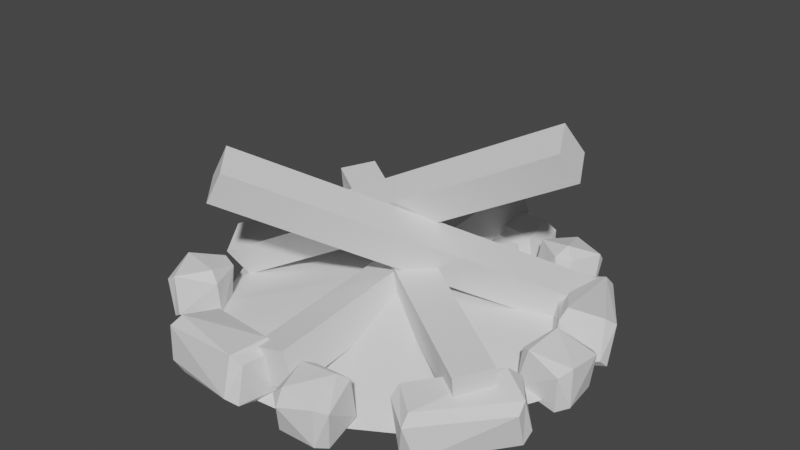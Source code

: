 # Source: Fireplace.blend  (saved by Blender 3.2.14; exported with 4.5.12 LTS)
import bpy
from mathutils import Matrix  # noqa: F401  (used for matrix-valued properties, if any)

bpy.ops.wm.read_factory_settings(use_empty=True)
scene = bpy.context.scene
scene.name = 'Scene'

# ---- collections
col_collection = bpy.data.collections.new('Collection'); scene.collection.children.link(col_collection)

# ---- world
world_world = bpy.data.worlds.new('World'); scene.world = world_world
world_world.use_nodes = True; world_world.node_tree.nodes.clear()
_N = world_world.node_tree.nodes; _L = world_world.node_tree.links
n0 = _N.new('ShaderNodeOutputWorld'); n0.name = 'World Output'; n0.location = (300, 300)
n1 = _N.new('ShaderNodeBackground'); n1.name = 'Background'; n1.location = (10, 300)
n1.inputs[0].default_value = (0.05088, 0.05088, 0.05088, 1.0)
_L.new(n1.outputs[0], n0.inputs[0])
n0.is_active_output = True
world_world.color = (0.05088, 0.05088, 0.05088)
world_world.use_sun_shadow = False
world_world.sun_shadow_jitter_overblur = 0.0

# ---- meshes
me_cube_006 = bpy.data.meshes.new('Cube.006')
me_cube_006.from_pydata([(-0.09552, 8.152, 0.6589), (-0.1361, 8.06, 2.251), (0.06371, 8.212, 1.068), (0.02317, 8.12, 2.66), (-0.01445, -8.262, -0.08261), (-0.05498, -8.354, 1.509), (0.1448, -8.202, 0.3264), (0.1042, -8.293, 1.918), (-0.6704, 3.514, 1.274), (-0.6723, 3.329, 2.909), (-0.5779, 4.864, 1.437), (-0.5798, 4.68, 3.072), (0.6896, -5.7, 0.3976), (0.6877, -5.884, 2.032), (0.7822, -4.349, 0.5608), (0.7802, -4.534, 2.195), (-0.4152, -6.936, 5.721), (-0.3361, -6.829, 7.159), (-0.5124, -5.685, 6.162), (-0.4334, -5.578, 7.601), (0.6501, 3.692, -0.9264), (0.7292, 3.799, 0.5121), (0.5528, 4.943, -0.4847), (0.6319, 5.05, 0.9538), (-0.722, -2.307, -0.4991), (-0.7679, -3.139, 0.8441), (-0.7911, -0.944, 0.1088), (-0.837, -1.775, 1.452), (0.6985, 1.638, 6.799), (0.6526, 0.8061, 8.142), (0.6294, 3.001, 7.407), (0.5835, 2.17, 8.75)], [], [(0, 1, 3, 2), (2, 3, 7, 6), (6, 7, 5, 4), (4, 5, 1, 0), (2, 6, 4, 0), (7, 3, 1, 5), (8, 9, 11, 10), (10, 11, 15, 14), (14, 15, 13, 12), (12, 13, 9, 8), (10, 14, 12, 8), (15, 11, 9, 13), (16, 17, 19, 18), (18, 19, 23, 22), (22, 23, 21, 20), (20, 21, 17, 16), (18, 22, 20, 16), (23, 19, 17, 21), (24, 25, 27, 26), (26, 27, 31, 30), (30, 31, 29, 28), (28, 29, 25, 24), (26, 30, 28, 24), (31, 27, 25, 29)])
_uv = me_cube_006.uv_layers.new(name='UVMap')
_uv.uv.foreach_set('vector', [-0.06028, 1.07, -0.06028, 1.907, -0.1595, 2.117, -0.1595, 1.28, -4.03, -3.854, -3.193, -3.844, -3.193, 4.78, -4.03, 4.769, 2.462, 1.803, 2.462, 0.9662, 2.561, 1.176, 2.561, 2.013, -3.193, -3.844, -2.357, -3.854, -2.357, 4.769, -3.193, 4.78, 4.496, -3.854, 4.496, 4.769, 4.267, 4.81, 4.267, -3.813, 4.725, -3.813, 4.725, 4.81, 4.496, 4.769, 4.496, -3.854, -0.06028, 2.873, -0.06028, 2.01, 0.6552, 2.004, 0.6552, 2.867, -0.1461, 1.07, -1.009, 1.055, -1.009, -3.854, -0.1461, -3.839, -1.009, 2.867, -1.009, 2.004, -0.2938, 2.01, -0.2938, 2.873, -0.1461, -3.839, 0.7171, -3.854, 0.7171, 1.055, -0.1461, 1.07, 4.725, 1.754, 4.725, -3.155, 4.878, -3.854, 4.878, 1.055, 5.03, -3.155, 5.03, 1.754, 4.878, 1.055, 4.878, -3.854, 2.462, 0.9662, 2.462, 1.724, 1.821, 2.001, 1.821, 1.243, -1.683, -3.506, -1.009, -3.854, -1.009, 2.749, -1.683, 3.097, 1.821, 2.759, 1.821, 2.001, 2.462, 2.278, 2.462, 3.036, -1.683, 3.097, -2.357, 2.749, -2.357, -3.854, -1.683, -3.506, 1.269, 2.749, 1.269, -3.854, 1.821, -3.426, 1.821, 3.177, 1.269, -3.854, 1.269, 2.749, 0.7171, 3.177, 0.7171, -3.426, 0.7171, 1.174, 0.7171, 2.004, -0.06028, 1.9, -0.06028, 1.07, 2.546, 0.9662, 1.821, 0.5635, 1.821, -3.854, 2.546, -3.451, -0.2319, 1.07, -0.2319, 1.9, -1.009, 2.004, -1.009, 1.174, 3.271, 0.5635, 2.546, 0.9662, 2.546, -3.451, 3.271, -3.854, 4.267, -3.248, 4.267, 1.169, 3.769, 0.5635, 3.769, -3.854, 3.271, 1.169, 3.271, -3.248, 3.769, -3.854, 3.769, 0.5635])
me_cube_006.update()
me_plane = bpy.data.meshes.new('Plane')
me_plane.from_pydata([(-0.464, 0.6173, 0.0), (0.3708, 0.8142, 0.0), (0.6746, 0.4994, 0.0), (0.8748, -0.04421, 0.0), (0.6646, -0.4758, 0.0), (0.5216, -0.6808, 0.0), (0.2527, -0.8396, 0.0), (-0.1726, -0.879, 0.0), (-0.6688, -0.5719, 0.0), (-0.6919, -0.3922, 0.0), (-0.8263, -0.1466, 0.0), (-0.04661, 0.7158, 0.0), (0.5227, 0.6568, 0.0), (-0.6452, 0.2354, 0.0), (0.7697, -0.26, 0.0), (0.5931, -0.5783, 0.0), (0.3871, -0.7602, 0.0), (0.04002, -0.8593, 0.0), (-0.6803, -0.482, 0.0), (-0.7591, -0.2694, 0.0), (0.7747, 0.2276, 0.0), (-0.4207, -0.7254, 0.0), (0.03272, -0.06715, 0.2354)], [], [(22, 1, 11), (22, 2, 12), (22, 0, 13), (22, 4, 14), (22, 5, 15), (22, 6, 16), (22, 7, 17), (22, 9, 18), (22, 10, 19), (22, 3, 20), (22, 8, 21), (22, 11, 0), (22, 12, 1), (22, 13, 10), (22, 14, 3), (22, 15, 4), (22, 16, 5), (22, 17, 6), (22, 18, 8), (22, 19, 9), (22, 20, 2), (22, 21, 7)])
me_plane.polygons.foreach_set('use_smooth', [True] * 22)
_uv = me_plane.uv_layers.new(name='UVMap')
_uv.uv.foreach_set('vector', [0.643, 0.7629, 0.6854, 0.9071, 0.4767, 0.8579, 0.7242, 0.6787, 0.8373, 0.7497, 0.7613, 0.8284, 0.3591, 0.6959, 0.268, 0.8087, 0.1774, 0.6177, 0.7193, 0.3285, 0.8323, 0.2621, 0.8849, 0.37, 0.6699, 0.2576, 0.7608, 0.1596, 0.7965, 0.2109, 0.5851, 0.2076, 0.6263, 0.08018, 0.6936, 0.1199, 0.4452, 0.1946, 0.4137, 0.06049, 0.52, 0.07034, 0.2805, 0.345, 0.1541, 0.3039, 0.1598, 0.259, 0.2335, 0.431, 0.08685, 0.4267, 0.1205, 0.3653, 0.7956, 0.485, 0.9374, 0.4779, 0.8874, 0.6138, 0.2873, 0.2924, 0.1656, 0.2141, 0.2896, 0.1373, 0.5067, 0.7307, 0.4767, 0.8579, 0.268, 0.8087, 0.6673, 0.7377, 0.7613, 0.8284, 0.6854, 0.9071, 0.2955, 0.5617, 0.1774, 0.6177, 0.08685, 0.4267, 0.7674, 0.4272, 0.8849, 0.37, 0.9374, 0.4779, 0.6894, 0.2856, 0.7965, 0.2109, 0.8323, 0.2621, 0.6271, 0.2324, 0.6936, 0.1199, 0.7608, 0.1596, 0.508, 0.2004, 0.52, 0.07034, 0.6263, 0.08018, 0.2894, 0.2756, 0.1598, 0.259, 0.1656, 0.2141, 0.2351, 0.4281, 0.1205, 0.3653, 0.1541, 0.3039, 0.7647, 0.5686, 0.8874, 0.6138, 0.8373, 0.7497, 0.3584, 0.2484, 0.2896, 0.1373, 0.4137, 0.06049])
me_plane.update()
me_cube_018 = bpy.data.meshes.new('Cube.018')
me_cube_018.from_pydata([(0.9173, -0.4571, -0.7769), (1.225, -0.1356, -0.3666), (1.051, -0.7013, -0.2393), (1.051, 0.1634, 0.7235), (0.6121, 0.06568, 1.129), (0.8766, -0.4024, 0.8508), (-0.07996, -1.017, -0.7831), (0.05388, -1.261, -0.2454), (-0.5186, -1.115, -0.3773), (-0.3852, -0.4943, 1.123), (-0.6932, -0.8158, 0.7128), (-0.1207, -0.9623, 0.8446), (0.3852, 0.4943, -1.123), (0.1207, 0.9623, -0.8446), (0.6932, 0.8158, -0.7128), (0.07996, 1.017, 0.7831), (0.5186, 1.115, 0.3773), (-0.05388, 1.261, 0.2454), (-0.6121, -0.06568, -1.129), (-1.051, -0.1634, -0.7235), (-0.8766, 0.4024, -0.8508), (-0.9173, 0.4571, 0.7769), (-1.051, 0.7013, 0.2393), (-1.225, 0.1356, 0.3666), (8.59, -6.404, -1.009), (8.656, -6.832, -0.5857), (8.233, -6.404, -0.5196), (8.832, -6.832, 0.5443), (8.899, -6.404, 0.9673), (8.409, -6.404, 0.6105), (8.59, -5.26, -1.009), (8.233, -5.26, -0.5196), (8.656, -4.832, -0.5857), (8.899, -5.26, 0.9673), (8.832, -4.832, 0.5443), (8.409, -5.26, 0.6105), (9.72, -6.404, -1.185), (10.21, -6.404, -0.8284), (9.786, -6.832, -0.7623), (10.03, -6.404, 0.7907), (9.963, -6.832, 0.3677), (10.39, -6.404, 0.3016), (9.72, -5.26, -1.185), (9.786, -4.832, -0.7623), (10.21, -5.26, -0.8284), (10.03, -5.26, 0.7907), (10.39, -5.26, 0.3016), (9.963, -4.832, 0.3677), (6.854, -9.956, -1.255), (6.568, -10.34, -0.8895), (6.558, -9.752, -0.7685), (6.598, -10.57, 0.2308), (6.907, -10.36, 0.7038), (6.588, -9.98, 0.3518), (8.991, -7.781, -0.8702), (8.695, -7.576, -0.3835), (9.3, -7.563, -0.3972), (9.044, -8.18, 1.089), (9.33, -7.791, 0.7232), (8.725, -7.804, 0.7369), (7.675, -10.73, -1.435), (7.994, -11.11, -1.083), (7.389, -11.12, -1.07), (7.728, -11.13, 0.5238), (7.419, -11.35, 0.05084), (8.025, -11.34, 0.03709), (9.812, -8.556, -1.05), (10.12, -8.338, -0.5772), (10.13, -8.932, -0.6982), (9.865, -8.955, 0.9089), (10.16, -9.16, 0.4221), (10.15, -8.567, 0.5432), (-0.2675, -11.33, -1.146), (-0.7211, -11.21, -0.7662), (-0.2241, -10.86, -0.7719), (-0.8114, -11.06, 0.3643), (-0.4254, -11.07, 0.8305), (-0.3144, -10.71, 0.3586), (2.746, -11.85, -0.8372), (2.789, -11.38, -0.4629), (3.132, -11.87, -0.371), (2.588, -11.59, 1.14), (3.042, -11.72, 0.7594), (2.699, -11.23, 0.6676), (-0.4738, -12.45, -1.016), (-0.5847, -12.81, -0.5441), (-0.9273, -12.32, -0.6359), (-0.6317, -12.19, 0.9608), (-1.018, -12.18, 0.4946), (-0.675, -12.67, 0.5864), (2.54, -12.97, -0.707), (2.926, -12.99, -0.2408), (2.429, -13.33, -0.235), (2.382, -12.71, 1.27), (2.339, -13.19, 0.8954), (2.835, -12.84, 0.8897), (-1.747, -3.113, -0.9976), (-1.621, -2.662, -0.6135), (-1.386, -3.212, -0.5224), (-1.711, -2.514, 0.517), (-1.905, -2.853, 0.9792), (-1.476, -3.064, 0.608), (-2.897, -5.95, -0.7168), (-2.535, -6.049, -0.2417), (-3.091, -6.289, -0.2546), (-3.055, -5.69, 1.26), (-3.181, -6.141, 0.8759), (-2.625, -5.901, 0.8888), (-2.804, -2.698, -1.136), (-3.234, -2.488, -0.7652), (-2.678, -2.248, -0.7524), (-2.962, -2.439, 0.8404), (-2.768, -2.099, 0.3781), (-3.324, -2.339, 0.3652), (-3.954, -5.535, -0.8557), (-4.148, -5.875, -0.3934), (-4.383, -5.325, -0.4845), (-4.112, -5.276, 1.121), (-4.474, -5.176, 0.646), (-4.238, -5.726, 0.7371), (4.278, -11.34, -0.8642), (3.865, -11.49, -0.4446), (4.235, -11.01, -0.3587), (3.895, -11.71, 0.6757), (4.331, -11.74, 1.095), (4.266, -11.24, 0.7616), (5.412, -11.2, -0.8648), (5.369, -10.87, -0.3593), (5.848, -11.23, -0.4457), (5.465, -11.6, 1.094), (5.878, -11.45, 0.6747), (5.4, -11.09, 0.761), (4.423, -12.46, -1.094), (4.488, -12.96, -0.761), (4.01, -12.6, -0.6747), (4.476, -12.85, 0.8648), (4.04, -12.82, 0.4457), (4.519, -13.18, 0.3593), (5.557, -12.31, -1.095), (5.993, -12.34, -0.6757), (5.622, -12.81, -0.7616), (5.61, -12.71, 0.8642), (5.653, -13.04, 0.3587), (6.023, -12.57, 0.4446), (-2.64, -8.764, -1.0), (-2.877, -8.408, -0.5719), (-2.284, -8.527, -0.5719), (-2.877, -8.408, 0.5719), (-2.64, -8.764, 1.0), (-2.284, -8.527, 0.5719), (-2.007, -9.716, -1.0), (-1.65, -9.479, -0.5719), (-1.77, -10.07, -0.5719), (-2.007, -9.716, 1.0), (-1.77, -10.07, 0.5719), (-1.65, -9.479, 0.5719), (-3.593, -9.397, -1.0), (-3.949, -9.634, -0.5719), (-3.83, -9.041, -0.5719), (-3.593, -9.397, 1.0), (-3.83, -9.041, 0.5719), (-3.949, -9.634, 0.5719), (-2.959, -10.35, -1.0), (-2.722, -10.71, -0.5719), (-3.316, -10.59, -0.5719), (-2.959, -10.35, 1.0), (-3.316, -10.59, 0.5719), (-2.722, -10.71, 0.5719), (6.474, -1.335, -0.7577), (6.851, -1.411, -0.2897), (6.274, -1.589, -0.2456), (6.842, -1.107, 0.813), (6.458, -0.8047, 1.171), (6.265, -1.285, 0.8571), (5.458, -0.8304, -0.9051), (5.258, -1.084, -0.393), (5.075, -0.5277, -0.5476), (5.442, -0.2997, 1.023), (5.066, -0.2242, 0.5552), (5.249, -0.7802, 0.7097), (7.0, -0.3552, -1.023), (7.194, 0.1254, -0.7097), (7.377, -0.4306, -0.5552), (6.984, 0.1755, 0.9051), (7.368, -0.1271, 0.5476), (7.184, 0.4289, 0.393), (5.985, 0.1499, -1.171), (5.601, 0.4526, -0.813), (6.178, 0.6305, -0.8571), (5.969, 0.6806, 0.7577), (6.169, 0.9339, 0.2456), (5.592, 0.7561, 0.2897), (4.333, -0.1975, -1.173), (4.759, -0.2413, -0.7451), (4.289, -0.6234, -0.7451), (4.759, -0.2413, 0.3987), (4.333, -0.1975, 0.8268), (4.289, -0.6234, 0.3987), (1.275, 0.1168, -1.173), (1.232, -0.3091, -0.7451), (0.8495, 0.1606, -0.7451), (1.275, 0.1168, 0.8268), (0.8495, 0.1606, 0.3987), (1.232, -0.3091, 0.3987), (4.45, 0.9402, -1.173), (4.494, 1.366, -0.7451), (4.876, 0.8965, -0.7451), (4.45, 0.9402, 0.8268), (4.876, 0.8965, 0.3987), (4.494, 1.366, 0.3987), (1.392, 1.255, -1.173), (0.9665, 1.298, -0.7451), (1.436, 1.68, -0.7451), (1.392, 1.255, 0.8268), (1.436, 1.68, 0.3987), (0.9665, 1.298, 0.3987), (8.72, -4.404, -0.9328), (8.887, -4.72, -0.4446), (8.309, -4.552, -0.5129), (8.797, -4.572, 0.6858), (8.562, -4.144, 1.044), (8.219, -4.403, 0.6176), (7.275, -1.731, -1.399), (6.865, -1.879, -0.9793), (7.04, -1.303, -1.041), (7.117, -1.471, 0.5776), (6.95, -1.154, 0.08951), (6.775, -1.731, 0.1512), (9.725, -3.859, -0.924), (10.07, -3.599, -0.4976), (9.892, -4.175, -0.4359), (9.567, -3.599, 1.053), (9.802, -4.027, 0.6946), (9.977, -3.451, 0.6329), (8.281, -1.186, -1.39), (8.046, -0.7579, -1.032), (8.623, -0.9262, -0.964), (8.123, -0.9262, 0.5864), (8.533, -0.7777, 0.1665), (7.955, -0.6095, 0.09826)], [], [(14, 16, 3, 1), (20, 22, 17, 13), (30, 42, 36, 24), (21, 9, 4, 15), (2, 5, 11, 7), (8, 10, 23, 19), (38, 40, 27, 25), (44, 46, 41, 37), (54, 66, 60, 48), (45, 33, 28, 39), (26, 29, 35, 31), (32, 34, 47, 43), (62, 64, 51, 49), (68, 70, 65, 61), (78, 90, 84, 72), (69, 57, 52, 63), (50, 53, 59, 55), (56, 58, 71, 67), (86, 88, 75, 73), (92, 94, 89, 85), (102, 114, 108, 96), (93, 81, 76, 87), (74, 77, 83, 79), (80, 82, 95, 91), (110, 112, 99, 97), (116, 118, 113, 109), (126, 138, 132, 120), (117, 105, 100, 111), (98, 101, 107, 103), (104, 106, 119, 115), (134, 136, 123, 121), (140, 142, 137, 133), (150, 162, 156, 144), (141, 129, 124, 135), (122, 125, 131, 127), (128, 130, 143, 139), (158, 160, 147, 145), (164, 166, 161, 157), (174, 186, 180, 168), (165, 153, 148, 159), (146, 149, 155, 151), (152, 154, 167, 163), (182, 184, 171, 169), (188, 190, 185, 181), (198, 210, 204, 192), (189, 177, 172, 183), (170, 173, 179, 175), (176, 178, 191, 187), (206, 208, 195, 193), (212, 214, 209, 205), (222, 234, 228, 216), (213, 201, 196, 207), (194, 197, 203, 199), (200, 202, 215, 211), (230, 232, 219, 217), (236, 238, 233, 229), (237, 225, 220, 231), (218, 221, 227, 223), (224, 226, 239, 235), (0, 1, 2), (3, 4, 5), (6, 7, 8), (9, 10, 11), (12, 13, 14), (15, 16, 17), (18, 19, 20), (21, 22, 23), (24, 25, 26), (27, 28, 29), (30, 31, 32), (33, 34, 35), (36, 37, 38), (39, 40, 41), (42, 43, 44), (45, 46, 47), (48, 49, 50), (51, 52, 53), (54, 55, 56), (57, 58, 59), (60, 61, 62), (63, 64, 65), (66, 67, 68), (69, 70, 71), (72, 73, 74), (75, 76, 77), (78, 79, 80), (81, 82, 83), (84, 85, 86), (87, 88, 89), (90, 91, 92), (93, 94, 95), (96, 97, 98), (99, 100, 101), (102, 103, 104), (105, 106, 107), (108, 109, 110), (111, 112, 113), (114, 115, 116), (117, 118, 119), (120, 121, 122), (123, 124, 125), (126, 127, 128), (129, 130, 131), (132, 133, 134), (135, 136, 137), (138, 139, 140), (141, 142, 143), (144, 145, 146), (147, 148, 149), (150, 151, 152), (153, 154, 155), (156, 157, 158), (159, 160, 161), (162, 163, 164), (165, 166, 167), (168, 169, 170), (171, 172, 173), (174, 175, 176), (177, 178, 179), (180, 181, 182), (183, 184, 185), (186, 187, 188), (189, 190, 191), (192, 193, 194), (195, 196, 197), (198, 199, 200), (201, 202, 203), (204, 205, 206), (207, 208, 209), (210, 211, 212), (213, 214, 215), (216, 217, 218), (219, 220, 221), (222, 223, 224), (225, 226, 227), (228, 229, 230), (231, 232, 233), (234, 235, 236), (237, 238, 239), (6, 0, 2, 7), (1, 3, 5, 2), (4, 9, 11, 5), (10, 8, 7, 11), (18, 6, 8, 19), (9, 21, 23, 10), (22, 20, 19, 23), (12, 18, 20, 13), (21, 15, 17, 22), (16, 14, 13, 17), (0, 12, 14, 1), (15, 4, 3, 16), (30, 24, 26, 31), (25, 27, 29, 26), (28, 33, 35, 29), (34, 32, 31, 35), (42, 30, 32, 43), (33, 45, 47, 34), (46, 44, 43, 47), (36, 42, 44, 37), (45, 39, 41, 46), (40, 38, 37, 41), (24, 36, 38, 25), (39, 28, 27, 40), (54, 48, 50, 55), (49, 51, 53, 50), (52, 57, 59, 53), (58, 56, 55, 59), (66, 54, 56, 67), (57, 69, 71, 58), (70, 68, 67, 71), (60, 66, 68, 61), (69, 63, 65, 70), (64, 62, 61, 65), (48, 60, 62, 49), (63, 52, 51, 64), (78, 72, 74, 79), (73, 75, 77, 74), (76, 81, 83, 77), (82, 80, 79, 83), (90, 78, 80, 91), (81, 93, 95, 82), (94, 92, 91, 95), (84, 90, 92, 85), (93, 87, 89, 94), (88, 86, 85, 89), (72, 84, 86, 73), (87, 76, 75, 88), (102, 96, 98, 103), (97, 99, 101, 98), (100, 105, 107, 101), (106, 104, 103, 107), (114, 102, 104, 115), (105, 117, 119, 106), (118, 116, 115, 119), (108, 114, 116, 109), (117, 111, 113, 118), (112, 110, 109, 113), (96, 108, 110, 97), (111, 100, 99, 112), (126, 120, 122, 127), (121, 123, 125, 122), (124, 129, 131, 125), (130, 128, 127, 131), (138, 126, 128, 139), (129, 141, 143, 130), (142, 140, 139, 143), (132, 138, 140, 133), (141, 135, 137, 142), (136, 134, 133, 137), (120, 132, 134, 121), (135, 124, 123, 136), (150, 144, 146, 151), (145, 147, 149, 146), (148, 153, 155, 149), (154, 152, 151, 155), (162, 150, 152, 163), (153, 165, 167, 154), (166, 164, 163, 167), (156, 162, 164, 157), (165, 159, 161, 166), (160, 158, 157, 161), (144, 156, 158, 145), (159, 148, 147, 160), (174, 168, 170, 175), (169, 171, 173, 170), (172, 177, 179, 173), (178, 176, 175, 179), (186, 174, 176, 187), (177, 189, 191, 178), (190, 188, 187, 191), (180, 186, 188, 181), (189, 183, 185, 190), (184, 182, 181, 185), (168, 180, 182, 169), (183, 172, 171, 184), (198, 192, 194, 199), (193, 195, 197, 194), (196, 201, 203, 197), (202, 200, 199, 203), (210, 198, 200, 211), (201, 213, 215, 202), (214, 212, 211, 215), (204, 210, 212, 205), (213, 207, 209, 214), (208, 206, 205, 209), (192, 204, 206, 193), (207, 196, 195, 208), (222, 216, 218, 223), (217, 219, 221, 218), (220, 225, 227, 221), (226, 224, 223, 227), (234, 222, 224, 235), (225, 237, 239, 226), (238, 236, 235, 239), (228, 234, 236, 229), (237, 231, 233, 238), (232, 230, 229, 233), (216, 228, 230, 217), (231, 220, 219, 232), (6, 18, 12, 0)])
_uv = me_cube_018.uv_layers.new(name='UVMap')
_uv.uv.foreach_set('vector', [0.2855, 1.411, 0.7145, 1.411, 0.7145, 1.839, 0.2855, 1.839, 0.2855, 0.6605, 0.7145, 0.6605, 0.7145, 1.089, 0.2855, 1.089, -0.4645, 0.6605, -0.03555, 0.6605, -0.03555, 1.089, -0.4645, 1.089, 1.036, 0.6605, 1.464, 0.6605, 1.464, 1.089, 1.036, 1.089, 0.2855, -0.8395, 0.7145, -0.8395, 0.7145, -0.4105, 0.2855, -0.4105, 0.2855, -0.08945, 0.7145, -0.08945, 0.7145, 0.3395, 0.2855, 0.3395, 0.2855, 1.411, 0.7145, 1.411, 0.7145, 1.839, 0.2855, 1.839, 0.2855, 0.6605, 0.7145, 0.6605, 0.7145, 1.089, 0.2855, 1.089, -0.4645, 0.5817, -0.03555, 0.5817, -0.03555, 1.168, -0.4645, 1.168, 1.036, 0.6605, 1.464, 0.6605, 1.464, 1.089, 1.036, 1.089, 0.2855, -0.8395, 0.7145, -0.8395, 0.7145, -0.4105, 0.2855, -0.4105, 0.2855, -0.08945, 0.7145, -0.08945, 0.7145, 0.3395, 0.2855, 0.3395, 0.2855, 1.411, 0.7145, 1.411, 0.7145, 1.839, 0.2855, 1.839, 0.2855, 0.5817, 0.7145, 0.5817, 0.7145, 1.168, 0.2855, 1.168, -0.4645, 0.5817, -0.03555, 0.5817, -0.03555, 1.168, -0.4645, 1.168, 1.036, 0.5817, 1.464, 0.5817, 1.464, 1.168, 1.036, 1.168, 0.2855, -0.9183, 0.7145, -0.9183, 0.7145, -0.3317, 0.2855, -0.3317, 0.2855, -0.08945, 0.7145, -0.08945, 0.7145, 0.3395, 0.2855, 0.3395, 0.2855, 1.411, 0.7145, 1.411, 0.7145, 1.839, 0.2855, 1.839, 0.2855, 0.5817, 0.7145, 0.5817, 0.7145, 1.168, 0.2855, 1.168, -0.4645, 0.5817, -0.03555, 0.5817, -0.03555, 1.168, -0.4645, 1.168, 1.036, 0.5817, 1.464, 0.5817, 1.464, 1.168, 1.036, 1.168, 0.2855, -0.9183, 0.7145, -0.9183, 0.7145, -0.3317, 0.2855, -0.3317, 0.2855, -0.08945, 0.7145, -0.08945, 0.7145, 0.3395, 0.2855, 0.3395, 0.2855, 1.411, 0.7145, 1.411, 0.7145, 1.839, 0.2855, 1.839, 0.2855, 0.5817, 0.7145, 0.5817, 0.7145, 1.168, 0.2855, 1.168, -0.4645, 0.6605, -0.03555, 0.6605, -0.03555, 1.089, -0.4645, 1.089, 1.036, 0.5817, 1.464, 0.5817, 1.464, 1.168, 1.036, 1.168, 0.2855, -0.9183, 0.7145, -0.9183, 0.7145, -0.3317, 0.2855, -0.3317, 0.2855, -0.08945, 0.7145, -0.08945, 0.7145, 0.3395, 0.2855, 0.3395, 0.2855, 1.411, 0.7145, 1.411, 0.7145, 1.839, 0.2855, 1.839, 0.2855, 0.6605, 0.7145, 0.6605, 0.7145, 1.089, 0.2855, 1.089, -0.4645, 0.6605, -0.03555, 0.6605, -0.03555, 1.089, -0.4645, 1.089, 1.036, 0.6605, 1.464, 0.6605, 1.464, 1.089, 1.036, 1.089, 0.2855, -0.8395, 0.7145, -0.8395, 0.7145, -0.4105, 0.2855, -0.4105, 0.2855, -0.08945, 0.7145, -0.08945, 0.7145, 0.3395, 0.2855, 0.3395, 0.2855, 1.411, 0.7145, 1.411, 0.7145, 1.839, 0.2855, 1.839, 0.2855, 0.6605, 0.7145, 0.6605, 0.7145, 1.089, 0.2855, 1.089, -0.4645, 0.6605, -0.03555, 0.6605, -0.03555, 1.089, -0.4645, 1.089, 1.036, 0.6605, 1.464, 0.6605, 1.464, 1.089, 1.036, 1.089, 0.2855, -0.8395, 0.7145, -0.8395, 0.7145, -0.4105, 0.2855, -0.4105, 0.2855, -0.08945, 0.7145, -0.08945, 0.7145, 0.3395, 0.2855, 0.3395, 0.2855, 1.411, 0.7145, 1.411, 0.7145, 1.839, 0.2855, 1.839, 0.2855, 0.6605, 0.7145, 0.6605, 0.7145, 1.089, 0.2855, 1.089, -0.4645, 0.5817, -0.03555, 0.5817, -0.03555, 1.168, -0.4645, 1.168, 1.036, 0.6605, 1.464, 0.6605, 1.464, 1.089, 1.036, 1.089, 0.2855, -0.8395, 0.7145, -0.8395, 0.7145, -0.4105, 0.2855, -0.4105, 0.2855, -0.08945, 0.7145, -0.08945, 0.7145, 0.3395, 0.2855, 0.3395, 0.2855, 1.411, 0.7145, 1.411, 0.7145, 1.839, 0.2855, 1.839, 0.2855, 0.5817, 0.7145, 0.5817, 0.7145, 1.168, 0.2855, 1.168, -0.4645, 0.5817, -0.03555, 0.5817, -0.03555, 1.168, -0.4645, 1.168, 1.036, 0.5817, 1.464, 0.5817, 1.464, 1.168, 1.036, 1.168, 0.2855, -0.9183, 0.7145, -0.9183, 0.7145, -0.3317, 0.2855, -0.3317, 0.2855, -0.08945, 0.7145, -0.08945, 0.7145, 0.3395, 0.2855, 0.3395, 0.2855, 1.411, 0.7145, 1.411, 0.7145, 1.839, 0.2855, 1.839, 0.2855, 0.5817, 0.7145, 0.5817, 0.7145, 1.168, 0.2855, 1.168, 1.036, 0.5817, 1.464, 0.5817, 1.464, 1.168, 1.036, 1.168, 0.2855, -0.9183, 0.7145, -0.9183, 0.7145, -0.3317, 0.2855, -0.3317, 0.2855, -0.08945, 0.7145, -0.08945, 0.7145, 0.3395, 0.2855, 0.3395, -0.4645, 1.089, -0.4645, 1.25, -0.625, 1.089, 0.7145, 1.839, 0.875, 1.839, 0.7145, 2.0, -0.4645, 0.6605, -0.625, 0.6605, -0.4645, 0.5, 0.875, -0.08945, 0.7145, -0.08945, 0.7145, -0.25, -0.03555, 1.089, 0.125, 1.089, -0.03555, 1.25, 0.875, 1.089, 0.7145, 1.25, 0.7145, 1.089, -0.03555, 0.6605, -0.03555, 0.5, 0.125, 0.6605, 0.875, 0.6605, 0.7145, 0.6605, 0.7145, 0.5, -0.4645, 1.089, -0.4645, 1.25, -0.625, 1.089, 0.7145, 1.839, 0.875, 1.839, 0.7145, 2.0, -0.4645, 0.6605, -0.625, 0.6605, -0.4645, 0.5, 0.875, -0.08945, 0.7145, -0.08945, 0.7145, -0.25, -0.03555, 1.089, 0.125, 1.089, -0.03555, 1.25, 0.875, 1.089, 0.7145, 1.25, 0.7145, 1.089, -0.03555, 0.6605, -0.03555, 0.5, 0.125, 0.6605, 0.875, 0.6605, 0.7145, 0.6605, 0.7145, 0.5, -0.4645, 1.168, -0.4645, 1.25, -0.625, 1.168, 0.7145, 1.839, 0.875, 1.839, 0.7145, 2.0, -0.4645, 0.5817, -0.625, 0.5817, -0.4645, 0.5, 0.875, -0.3317, 0.7145, -0.25, 0.7145, -0.3317, -0.03555, 1.168, 0.125, 1.168, -0.03555, 1.25, 0.875, 1.411, 0.7145, 1.411, 0.7145, 1.25, -0.03555, 0.5817, -0.03555, 0.5, 0.125, 0.5817, 0.875, 0.5817, 0.7145, 0.5817, 0.7145, 0.5, -0.4645, 1.168, -0.4645, 1.25, -0.625, 1.168, 0.7145, 1.839, 0.875, 1.839, 0.7145, 2.0, -0.4645, 0.5817, -0.625, 0.5817, -0.4645, 0.5, 0.875, -0.3317, 0.7145, -0.25, 0.7145, -0.3317, -0.03555, 1.168, 0.125, 1.168, -0.03555, 1.25, 0.875, 1.411, 0.7145, 1.411, 0.7145, 1.25, -0.03555, 0.5817, -0.03555, 0.5, 0.125, 0.5817, 0.875, 0.5817, 0.7145, 0.5817, 0.7145, 0.5, -0.4645, 1.168, -0.4645, 1.25, -0.625, 1.168, 0.7145, 1.839, 0.875, 1.839, 0.7145, 2.0, -0.4645, 0.5817, -0.625, 0.5817, -0.4645, 0.5, 0.875, -0.3317, 0.7145, -0.25, 0.7145, -0.3317, -0.03555, 1.168, 0.125, 1.168, -0.03555, 1.25, 0.875, 1.411, 0.7145, 1.411, 0.7145, 1.25, -0.03555, 0.5817, -0.03555, 0.5, 0.125, 0.5817, 0.875, 0.5817, 0.7145, 0.5817, 0.7145, 0.5, -0.4645, 1.089, -0.4645, 1.25, -0.625, 1.089, 0.7145, 1.839, 0.875, 1.839, 0.7145, 2.0, -0.4645, 0.6605, -0.625, 0.6605, -0.4645, 0.5, 0.875, -0.08945, 0.7145, -0.08945, 0.7145, -0.25, -0.03555, 1.089, 0.125, 1.089, -0.03555, 1.25, 0.875, 1.089, 0.7145, 1.25, 0.7145, 1.089, -0.03555, 0.6605, -0.03555, 0.5, 0.125, 0.6605, 0.875, 0.6605, 0.7145, 0.6605, 0.7145, 0.5, -0.4645, 1.089, -0.4645, 1.25, -0.625, 1.089, 0.7145, 1.839, 0.875, 1.839, 0.7145, 2.0, -0.4645, 0.6605, -0.625, 0.6605, -0.4645, 0.5, 0.875, -0.08945, 0.7145, -0.08945, 0.7145, -0.25, -0.03555, 1.089, 0.125, 1.089, -0.03555, 1.25, 0.875, 1.411, 0.7145, 1.411, 0.7145, 1.25, -0.03555, 0.6605, -0.03555, 0.5, 0.125, 0.6605, 0.875, 0.3395, 0.7145, 0.5, 0.7145, 0.3395, -0.4645, 1.089, -0.4645, 1.25, -0.625, 1.089, 0.7145, 1.839, 0.875, 1.839, 0.7145, 2.0, -0.4645, 0.6605, -0.625, 0.6605, -0.4645, 0.5, 0.875, -0.08945, 0.7145, -0.08945, 0.7145, -0.25, -0.03555, 1.089, 0.125, 1.089, -0.03555, 1.25, 0.875, 1.089, 0.7145, 1.25, 0.7145, 1.089, -0.03555, 0.6605, -0.03555, 0.5, 0.125, 0.6605, 0.875, 0.6605, 0.7145, 0.6605, 0.7145, 0.5, -0.4645, 1.168, -0.4645, 1.25, -0.625, 1.168, 0.7145, -1.0, 0.875, -0.9183, 0.7145, -0.9183, -0.4645, 0.5817, -0.625, 0.5817, -0.4645, 0.5, 0.875, -0.08945, 0.7145, -0.08945, 0.7145, -0.25, -0.03555, 1.168, 0.125, 1.168, -0.03555, 1.25, 0.875, 1.168, 0.7145, 1.25, 0.7145, 1.168, -0.03555, 0.5817, -0.03555, 0.5, 0.125, 0.5817, 0.875, 0.3395, 0.7145, 0.5, 0.7145, 0.3395, -0.4645, 1.168, -0.4645, 1.25, -0.625, 1.168, 0.7145, -1.0, 0.875, -0.9183, 0.7145, -0.9183, -0.4645, 0.5817, -0.625, 0.5817, -0.4645, 0.5, 0.875, -0.08945, 0.7145, -0.08945, 0.7145, -0.25, -0.03555, 1.168, 0.125, 1.168, -0.03555, 1.25, 0.875, 1.168, 0.7145, 1.25, 0.7145, 1.168, -0.03555, 0.5817, -0.03555, 0.5, 0.125, 0.5817, 0.875, 0.3395, 0.7145, 0.5, 0.7145, 0.3395, -0.4645, 0.6605, -0.4645, 1.089, -0.625, 1.089, -0.625, 0.6605, 0.2855, 1.839, 0.7145, 1.839, 0.7145, 2.0, 0.2855, 2.0, 0.875, -0.8395, 0.875, -0.4105, 0.7145, -0.4105, 0.7145, -0.8395, 0.7145, -0.08945, 0.2855, -0.08945, 0.2855, -0.4105, 0.7145, -0.4105, -0.03555, 0.6605, -0.4645, 0.6605, -0.4645, 0.5, -0.03555, 0.5, 0.875, -0.08945, 0.875, 0.3395, 0.7145, 0.3395, 0.7145, -0.08945, 0.7145, 0.6605, 0.2855, 0.6605, 0.2855, 0.3395, 0.7145, 0.3395, -0.03555, 1.089, -0.03555, 0.6605, 0.2855, 0.6605, 0.2855, 1.089, 1.036, 0.6605, 1.036, 1.089, 0.7145, 1.089, 0.7145, 0.6605, 0.7145, 1.411, 0.2855, 1.411, 0.2855, 1.089, 0.7145, 1.089, -0.4645, 1.089, -0.03555, 1.089, -0.03555, 1.25, -0.4645, 1.25, 0.875, 1.411, 0.875, 1.839, 0.7145, 1.839, 0.7145, 1.411, -0.4645, 0.6605, -0.4645, 1.089, -0.625, 1.089, -0.625, 0.6605, 0.2855, 1.839, 0.7145, 1.839, 0.7145, 2.0, 0.2855, 2.0, 0.875, -0.8395, 0.875, -0.4105, 0.7145, -0.4105, 0.7145, -0.8395, 0.7145, -0.08945, 0.2855, -0.08945, 0.2855, -0.4105, 0.7145, -0.4105, -0.03555, 0.6605, -0.4645, 0.6605, -0.4645, 0.5, -0.03555, 0.5, 0.875, -0.08945, 0.875, 0.3395, 0.7145, 0.3395, 0.7145, -0.08945, 0.7145, 0.6605, 0.2855, 0.6605, 0.2855, 0.3395, 0.7145, 0.3395, -0.03555, 1.089, -0.03555, 0.6605, 0.2855, 0.6605, 0.2855, 1.089, 1.036, 0.6605, 1.036, 1.089, 0.7145, 1.089, 0.7145, 0.6605, 0.7145, 1.411, 0.2855, 1.411, 0.2855, 1.089, 0.7145, 1.089, -0.4645, 1.089, -0.03555, 1.089, -0.03555, 1.25, -0.4645, 1.25, 0.875, 1.411, 0.875, 1.839, 0.7145, 1.839, 0.7145, 1.411, -0.4645, 0.5817, -0.4645, 1.168, -0.625, 1.168, -0.625, 0.5817, 0.2855, 1.839, 0.7145, 1.839, 0.7145, 2.0, 0.2855, 2.0, 0.875, -0.9183, 0.875, -0.3317, 0.7145, -0.3317, 0.7145, -0.9183, 0.7145, -0.08945, 0.2855, -0.08945, 0.2855, -0.3317, 0.7145, -0.3317, -0.03555, 0.5817, -0.4645, 0.5817, -0.4645, 0.5, -0.03555, 0.5, 0.875, -0.08945, 0.875, 0.3395, 0.7145, 0.3395, 0.7145, -0.08945, 0.7145, 0.5817, 0.2855, 0.5817, 0.2855, 0.3395, 0.7145, 0.3395, -0.03555, 1.168, -0.03555, 0.5817, 0.2855, 0.5817, 0.2855, 1.168, 1.036, 0.5817, 1.036, 1.168, 0.7145, 1.168, 0.7145, 0.5817, 0.7145, 1.411, 0.2855, 1.411, 0.2855, 1.168, 0.7145, 1.168, -0.4645, 1.168, -0.03555, 1.168, -0.03555, 1.25, -0.4645, 1.25, 0.875, 1.411, 0.875, 1.839, 0.7145, 1.839, 0.7145, 1.411, -0.4645, 0.5817, -0.4645, 1.168, -0.625, 1.168, -0.625, 0.5817, 0.2855, 1.839, 0.7145, 1.839, 0.7145, 2.0, 0.2855, 2.0, 0.875, -0.9183, 0.875, -0.3317, 0.7145, -0.3317, 0.7145, -0.9183, 0.7145, -0.08945, 0.2855, -0.08945, 0.2855, -0.3317, 0.7145, -0.3317, -0.03555, 0.5817, -0.4645, 0.5817, -0.4645, 0.5, -0.03555, 0.5, 0.875, -0.08945, 0.875, 0.3395, 0.7145, 0.3395, 0.7145, -0.08945, 0.7145, 0.5817, 0.2855, 0.5817, 0.2855, 0.3395, 0.7145, 0.3395, -0.03555, 1.168, -0.03555, 0.5817, 0.2855, 0.5817, 0.2855, 1.168, 1.036, 0.5817, 1.036, 1.168, 0.7145, 1.168, 0.7145, 0.5817, 0.7145, 1.411, 0.2855, 1.411, 0.2855, 1.168, 0.7145, 1.168, -0.4645, 1.168, -0.03555, 1.168, -0.03555, 1.25, -0.4645, 1.25, 0.875, 1.411, 0.875, 1.839, 0.7145, 1.839, 0.7145, 1.411, -0.4645, 0.5817, -0.4645, 1.168, -0.625, 1.168, -0.625, 0.5817, 0.2855, 1.839, 0.7145, 1.839, 0.7145, 2.0, 0.2855, 2.0, 0.875, -0.9183, 0.875, -0.3317, 0.7145, -0.3317, 0.7145, -0.9183, 0.7145, -0.08945, 0.2855, -0.08945, 0.2855, -0.3317, 0.7145, -0.3317, -0.03555, 0.5817, -0.4645, 0.5817, -0.4645, 0.5, -0.03555, 0.5, 0.875, -0.08945, 0.875, 0.3395, 0.7145, 0.3395, 0.7145, -0.08945, 0.7145, 0.5817, 0.2855, 0.5817, 0.2855, 0.3395, 0.7145, 0.3395, -0.03555, 1.168, -0.03555, 0.5817, 0.2855, 0.5817, 0.2855, 1.168, 1.036, 0.5817, 1.036, 1.168, 0.7145, 1.168, 0.7145, 0.5817, 0.7145, 1.411, 0.2855, 1.411, 0.2855, 1.168, 0.7145, 1.168, -0.4645, 1.168, -0.03555, 1.168, -0.03555, 1.25, -0.4645, 1.25, 0.875, 1.411, 0.875, 1.839, 0.7145, 1.839, 0.7145, 1.411, -0.4645, 0.6605, -0.4645, 1.089, -0.625, 1.089, -0.625, 0.6605, 0.2855, 1.839, 0.7145, 1.839, 0.7145, 2.0, 0.2855, 2.0, 0.875, -0.8395, 0.875, -0.4105, 0.7145, -0.4105, 0.7145, -0.8395, 0.7145, -0.08945, 0.2855, -0.08945, 0.2855, -0.4105, 0.7145, -0.4105, -0.03555, 0.6605, -0.4645, 0.6605, -0.4645, 0.5, -0.03555, 0.5, 0.875, -0.08945, 0.875, 0.3395, 0.7145, 0.3395, 0.7145, -0.08945, 0.7145, 0.6605, 0.2855, 0.6605, 0.2855, 0.3395, 0.7145, 0.3395, -0.03555, 1.089, -0.03555, 0.6605, 0.2855, 0.6605, 0.2855, 1.089, 1.036, 0.6605, 1.036, 1.089, 0.7145, 1.089, 0.7145, 0.6605, 0.7145, 1.411, 0.2855, 1.411, 0.2855, 1.089, 0.7145, 1.089, -0.4645, 1.089, -0.03555, 1.089, -0.03555, 1.25, -0.4645, 1.25, 0.875, 1.411, 0.875, 1.839, 0.7145, 1.839, 0.7145, 1.411, -0.4645, 0.6605, -0.4645, 1.089, -0.625, 1.089, -0.625, 0.6605, 0.2855, 1.839, 0.7145, 1.839, 0.7145, 2.0, 0.2855, 2.0, 0.875, -0.8395, 0.875, -0.4105, 0.7145, -0.4105, 0.7145, -0.8395, 0.7145, -0.08945, 0.2855, -0.08945, 0.2855, -0.4105, 0.7145, -0.4105, -0.03555, 0.6605, -0.4645, 0.6605, -0.4645, 0.5, -0.03555, 0.5, 0.875, -0.08945, 0.875, 0.3395, 0.7145, 0.3395, 0.7145, -0.08945, 0.7145, 0.6605, 0.2855, 0.6605, 0.2855, 0.3395, 0.7145, 0.3395, -0.03555, 1.089, -0.03555, 0.6605, 0.2855, 0.6605, 0.2855, 1.089, 1.036, 0.6605, 1.036, 1.089, 0.7145, 1.089, 0.7145, 0.6605, 0.7145, 1.411, 0.2855, 1.411, 0.2855, 1.089, 0.7145, 1.089, -0.4645, 1.089, -0.03555, 1.089, -0.03555, 1.25, -0.4645, 1.25, 0.875, 1.411, 0.875, 1.839, 0.7145, 1.839, 0.7145, 1.411, -0.4645, 0.6605, -0.4645, 1.089, -0.625, 1.089, -0.625, 0.6605, 0.2855, 1.839, 0.7145, 1.839, 0.7145, 2.0, 0.2855, 2.0, 0.875, -0.8395, 0.875, -0.4105, 0.7145, -0.4105, 0.7145, -0.8395, 0.7145, -0.08945, 0.2855, -0.08945, 0.2855, -0.4105, 0.7145, -0.4105, -0.03555, 0.6605, -0.4645, 0.6605, -0.4645, 0.5, -0.03555, 0.5, 0.875, -0.08945, 0.875, 0.3395, 0.7145, 0.3395, 0.7145, -0.08945, 0.7145, 0.6605, 0.2855, 0.6605, 0.2855, 0.3395, 0.7145, 0.3395, -0.03555, 1.089, -0.03555, 0.6605, 0.2855, 0.6605, 0.2855, 1.089, 1.036, 0.6605, 1.036, 1.089, 0.7145, 1.089, 0.7145, 0.6605, 0.7145, 1.411, 0.2855, 1.411, 0.2855, 1.089, 0.7145, 1.089, -0.4645, 1.089, -0.03555, 1.089, -0.03555, 1.25, -0.4645, 1.25, 0.875, 1.411, 0.875, 1.839, 0.7145, 1.839, 0.7145, 1.411, -0.4645, 0.5817, -0.4645, 1.168, -0.625, 1.168, -0.625, 0.5817, 0.2855, -1.0, 0.7145, -1.0, 0.7145, -0.9183, 0.2855, -0.9183, 0.875, -0.9183, 0.875, -0.3317, 0.7145, -0.3317, 0.7145, -0.9183, 0.7145, -0.08945, 0.2855, -0.08945, 0.2855, -0.3317, 0.7145, -0.3317, -0.03555, 0.5817, -0.4645, 0.5817, -0.4645, 0.5, -0.03555, 0.5, 0.875, -0.08945, 0.875, 0.3395, 0.7145, 0.3395, 0.7145, -0.08945, 0.7145, 0.5817, 0.2855, 0.5817, 0.2855, 0.3395, 0.7145, 0.3395, -0.03555, 1.168, -0.03555, 0.5817, 0.2855, 0.5817, 0.2855, 1.168, 1.036, 0.5817, 1.036, 1.168, 0.7145, 1.168, 0.7145, 0.5817, 0.7145, 1.411, 0.2855, 1.411, 0.2855, 1.168, 0.7145, 1.168, -0.4645, 1.168, -0.03555, 1.168, -0.03555, 1.25, -0.4645, 1.25, 0.875, 1.411, 0.875, 1.839, 0.7145, 1.839, 0.7145, 1.411, -0.4645, 0.5817, -0.4645, 1.168, -0.625, 1.168, -0.625, 0.5817, 0.2855, -1.0, 0.7145, -1.0, 0.7145, -0.9183, 0.2855, -0.9183, 0.875, -0.9183, 0.875, -0.3317, 0.7145, -0.3317, 0.7145, -0.9183, 0.7145, -0.08945, 0.2855, -0.08945, 0.2855, -0.3317, 0.7145, -0.3317, -0.03555, 0.5817, -0.4645, 0.5817, -0.4645, 0.5, -0.03555, 0.5, 0.875, -0.08945, 0.875, 0.3395, 0.7145, 0.3395, 0.7145, -0.08945, 0.7145, 0.5817, 0.2855, 0.5817, 0.2855, 0.3395, 0.7145, 0.3395, -0.03555, 1.168, -0.03555, 0.5817, 0.2855, 0.5817, 0.2855, 1.168, 1.036, 0.5817, 1.036, 1.168, 0.7145, 1.168, 0.7145, 0.5817, 0.7145, 1.411, 0.2855, 1.411, 0.2855, 1.168, 0.7145, 1.168, -0.4645, 1.168, -0.03555, 1.168, -0.03555, 1.25, -0.4645, 1.25, 0.875, 1.411, 0.875, 1.839, 0.7145, 1.839, 0.7145, 1.411, -0.4645, 0.6605, -0.03555, 0.6605, -0.03555, 1.089, -0.4645, 1.089])
me_cube_018.update()

# ---- objects
ob_cube_002 = bpy.data.objects.new('Cube.002', me_cube_006)
ob_plane = bpy.data.objects.new('Plane', me_plane)
ob_cube_010 = bpy.data.objects.new('Cube.010', me_cube_018)

# ---- transforms, parenting, visibility, modifiers, constraints
ob_cube_002.location = (0.003799, -0.0004295, 0.06095)
ob_cube_002.scale = (1.0, 0.1, 0.1)
ob_plane.location = (0.0, 0.0, 0.0)
ob_cube_010.location = (-0.3424, 0.6435, 0.09203)
ob_cube_010.scale = (0.1228, 0.1228, 0.1228)
_m = ob_cube_010.modifiers.new('Decimate', 'DECIMATE')
_m.ratio = 0.6735

# ---- collection membership
col_collection.objects.link(ob_cube_002)
col_collection.objects.link(ob_plane)
col_collection.objects.link(ob_cube_010)

# ---- scene / render settings (as saved in the file)
scene.frame_start = 1; scene.frame_end = 250; scene.frame_set(1)
scene.render.engine = 'BLENDER_EEVEE_NEXT'
scene.cycles.sampling_pattern = 'TABULATED_SOBOL'
scene.cycles.use_light_tree = False
scene.view_settings.view_transform = 'Filmic'
bpy.context.view_layer.update()

# ---- added for rendering (the .blend has no active camera and no usable light): camera, sun
cam_auto = bpy.data.cameras.new('AutoCamera')
cam_auto.lens = 50.0
cam_auto.sensor_width = 36.0
cam_auto.clip_end = 1000.0
ob_auto_camera = bpy.data.objects.new('AutoCamera', cam_auto)
scene.collection.objects.link(ob_auto_camera)
ob_auto_camera.location = (2.58386, -3.13917, 2.48443)
ob_auto_camera.rotation_euler = (1.09748, -7.21219e-08, 0.694738)
scene.camera = ob_auto_camera
light_auto_sun = bpy.data.lights.new('AutoSun', 'SUN')
light_auto_sun.energy = 3.0
light_auto_sun.angle = 0.0523599
ob_auto_sun = bpy.data.objects.new('AutoSun', light_auto_sun)
scene.collection.objects.link(ob_auto_sun)
ob_auto_sun.rotation_euler = (0.872665, 0.174533, 0.523599)
bpy.context.view_layer.update()
